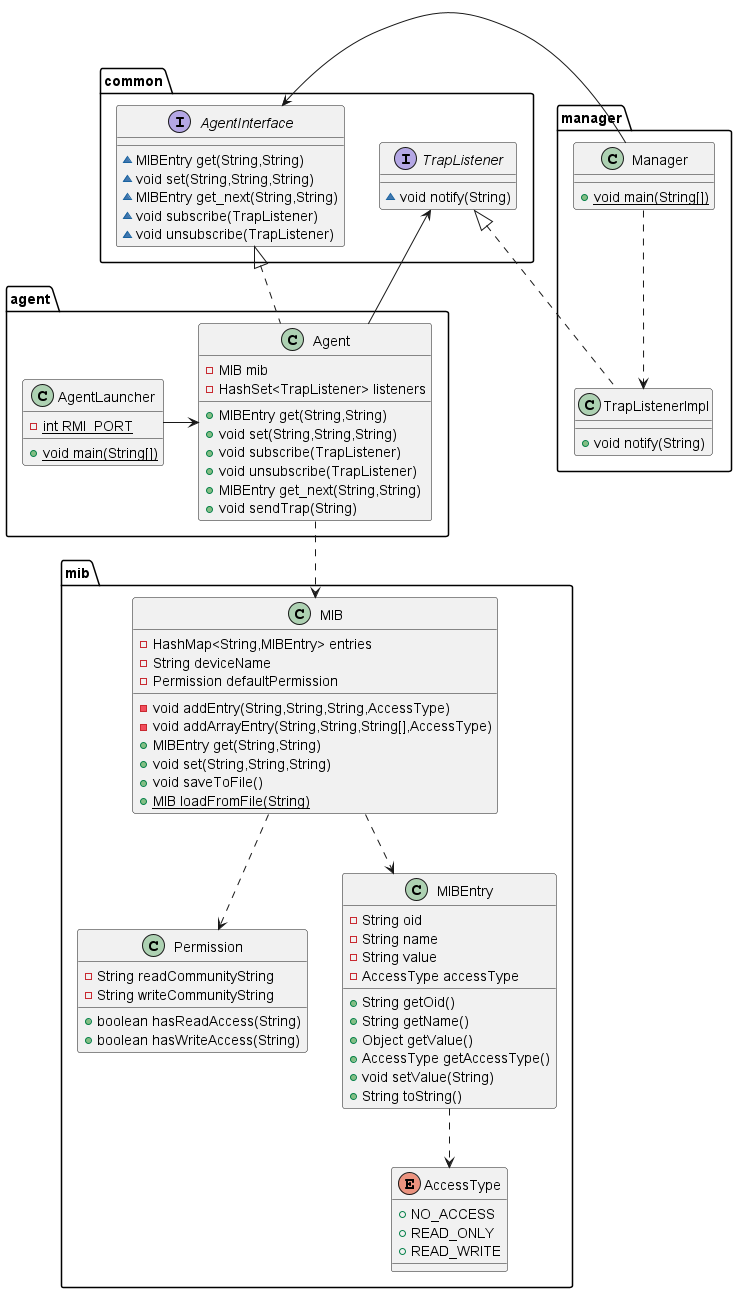

The diagram above was rendered by PlantUML. Its source (embedded in the PNG):
@startuml
class manager.Manager {
+ {static} void main(String[])
}
class mib.Permission {
- String readCommunityString
- String writeCommunityString
+ boolean hasReadAccess(String)
+ boolean hasWriteAccess(String)
}
enum mib.AccessType {
+  NO_ACCESS
+  READ_ONLY
+  READ_WRITE
}
interface common.AgentInterface {
~ MIBEntry get(String,String)
~ void set(String,String,String)
~ MIBEntry get_next(String,String)
~ void subscribe(TrapListener)
~ void unsubscribe(TrapListener)
}
class mib.MIBEntry {
- String oid
- String name
- String value
- AccessType accessType
+ String getOid()
+ String getName()
+ Object getValue()
+ AccessType getAccessType()
+ void setValue(String)
+ String toString()
}
class agent.Agent {
- MIB mib
- HashSet<TrapListener> listeners
+ MIBEntry get(String,String)
+ void set(String,String,String)
+ void subscribe(TrapListener)
+ void unsubscribe(TrapListener)
+ MIBEntry get_next(String,String)
+ void sendTrap(String)
}
class mib.MIB {
- HashMap<String,MIBEntry> entries
- String deviceName
- Permission defaultPermission
- void addEntry(String,String,String,AccessType)
- void addArrayEntry(String,String,String[],AccessType)
+ MIBEntry get(String,String)
+ void set(String,String,String)
+ void saveToFile()
+ {static} MIB loadFromFile(String)
}
interface common.TrapListener {
~ void notify(String)
}
class agent.AgentLauncher {
- {static} int RMI_PORT
+ {static} void main(String[])
}
class manager.TrapListenerImpl {
+ void notify(String)
}

agent.Agent -> common.TrapListener
manager.Manager -> common.AgentInterface
agent.AgentLauncher -> agent.Agent
common.AgentInterface <|.. agent.Agent
agent.Agent ..> mib.MIB
mib.MIB ..> mib.MIBEntry
mib.MIBEntry ..> mib.AccessType
mib.MIB ..> mib.Permission
common.TrapListener <|.. manager.TrapListenerImpl
manager.Manager ..> manager.TrapListenerImpl
@enduml